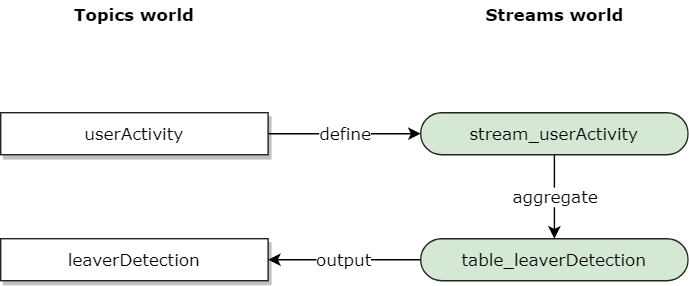

The diagram above was exported from draw.io. Its source (the exported page's mxGraphModel, read from the mxfile embedded in the PNG):
<mxGraphModel dx="1024" dy="715" grid="1" gridSize="10" guides="1" tooltips="1" connect="1" arrows="1" fold="1" page="1" pageScale="1" pageWidth="827" pageHeight="1169" math="0" shadow="0">
  <root>
    <mxCell id="v0xDpUkdovz8XJGj3RAQ-0" />
    <mxCell id="v0xDpUkdovz8XJGj3RAQ-1" parent="v0xDpUkdovz8XJGj3RAQ-0" />
    <mxCell id="RULrdX97XWuDPE332qlw-0" value="leaverDetection" style="rounded=1;whiteSpace=wrap;html=1;fillColor=#FFFFFF;fontFamily=Verdana;strokeColor=#242424;comic=0;shadow=1;arcSize=0;" vertex="1" parent="v0xDpUkdovz8XJGj3RAQ-1">
      <mxGeometry x="140" y="320" width="191" height="30" as="geometry" />
    </mxCell>
    <mxCell id="mU_adSf7LF1aC__LBMSG-4" value="aggregate" style="edgeStyle=orthogonalEdgeStyle;rounded=0;orthogonalLoop=1;jettySize=auto;html=1;fontFamily=Verdana;fontSize=12;" edge="1" parent="v0xDpUkdovz8XJGj3RAQ-1" source="RULrdX97XWuDPE332qlw-1" target="mU_adSf7LF1aC__LBMSG-3">
      <mxGeometry relative="1" as="geometry" />
    </mxCell>
    <mxCell id="RULrdX97XWuDPE332qlw-1" value="stream_userActivity" style="rounded=1;whiteSpace=wrap;html=1;fillColor=#D5E8D4;fontFamily=Verdana;strokeColor=#242424;comic=0;shadow=0;arcSize=50;" vertex="1" parent="v0xDpUkdovz8XJGj3RAQ-1">
      <mxGeometry x="440" y="230" width="191" height="30" as="geometry" />
    </mxCell>
    <mxCell id="mU_adSf7LF1aC__LBMSG-1" value="define" style="endArrow=classic;html=1;fontFamily=Verdana;fontSize=12;entryX=0;entryY=0.5;entryDx=0;entryDy=0;exitX=1;exitY=0.5;exitDx=0;exitDy=0;" edge="1" parent="v0xDpUkdovz8XJGj3RAQ-1" source="mU_adSf7LF1aC__LBMSG-2" target="RULrdX97XWuDPE332qlw-1">
      <mxGeometry width="50" height="50" relative="1" as="geometry">
        <mxPoint x="340" y="410" as="sourcePoint" />
        <mxPoint x="430" y="290" as="targetPoint" />
      </mxGeometry>
    </mxCell>
    <mxCell id="mU_adSf7LF1aC__LBMSG-2" value="userActivity" style="rounded=1;whiteSpace=wrap;html=1;fillColor=#FFFFFF;fontFamily=Verdana;strokeColor=#242424;comic=0;shadow=1;arcSize=0;" vertex="1" parent="v0xDpUkdovz8XJGj3RAQ-1">
      <mxGeometry x="140" y="230" width="191" height="30" as="geometry" />
    </mxCell>
    <mxCell id="mU_adSf7LF1aC__LBMSG-7" value="output" style="edgeStyle=orthogonalEdgeStyle;rounded=0;orthogonalLoop=1;jettySize=auto;html=1;entryX=1;entryY=0.5;entryDx=0;entryDy=0;fontFamily=Verdana;fontSize=12;" edge="1" parent="v0xDpUkdovz8XJGj3RAQ-1" source="mU_adSf7LF1aC__LBMSG-3" target="RULrdX97XWuDPE332qlw-0">
      <mxGeometry relative="1" as="geometry" />
    </mxCell>
    <mxCell id="mU_adSf7LF1aC__LBMSG-3" value="table_leaverDetection" style="rounded=1;whiteSpace=wrap;html=1;fillColor=#D5E8D4;fontFamily=Verdana;strokeColor=#242424;comic=0;shadow=0;arcSize=50;" vertex="1" parent="v0xDpUkdovz8XJGj3RAQ-1">
      <mxGeometry x="440" y="320" width="191" height="30" as="geometry" />
    </mxCell>
    <mxCell id="qU3kbY5m6C-9Y9-bPQB1-0" value="Topics world" style="text;html=1;strokeColor=none;fillColor=none;align=center;verticalAlign=middle;whiteSpace=wrap;rounded=0;shadow=0;comic=0;fontFamily=Verdana;fontSize=12;fontStyle=1" vertex="1" parent="v0xDpUkdovz8XJGj3RAQ-1">
      <mxGeometry x="188.25" y="150" width="94.5" height="20" as="geometry" />
    </mxCell>
    <mxCell id="qU3kbY5m6C-9Y9-bPQB1-1" value="Streams world" style="text;html=1;strokeColor=none;fillColor=none;align=center;verticalAlign=middle;whiteSpace=wrap;rounded=0;shadow=0;comic=0;fontFamily=Verdana;fontSize=12;fontStyle=1" vertex="1" parent="v0xDpUkdovz8XJGj3RAQ-1">
      <mxGeometry x="484.63" y="150" width="101.75" height="20" as="geometry" />
    </mxCell>
  </root>
</mxGraphModel>